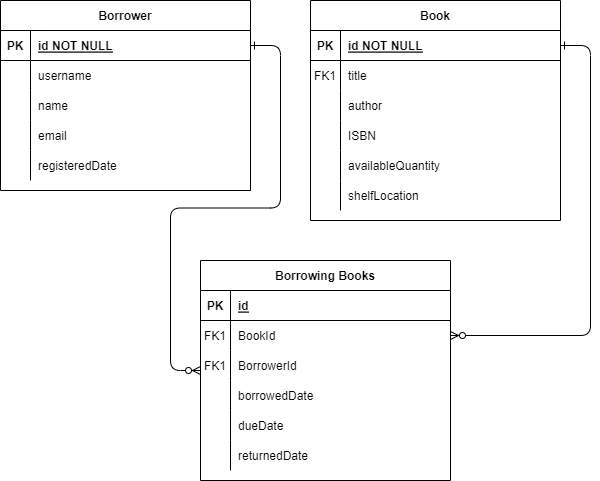

The diagram above was exported from draw.io. Its source (the exported page's mxGraphModel, read from the mxfile embedded in the PNG):
<mxGraphModel dx="1050" dy="579" grid="1" gridSize="10" guides="1" tooltips="1" connect="1" arrows="1" fold="1" page="1" pageScale="1" pageWidth="850" pageHeight="1100" math="0" shadow="0" extFonts="Permanent Marker^https://fonts.googleapis.com/css?family=Permanent+Marker">
  <root>
    <mxCell id="0" />
    <mxCell id="1" parent="0" />
    <mxCell id="C-vyLk0tnHw3VtMMgP7b-12" value="" style="edgeStyle=entityRelationEdgeStyle;endArrow=ERzeroToMany;startArrow=ERone;endFill=1;startFill=0;" parent="1" source="C-vyLk0tnHw3VtMMgP7b-3" target="C-vyLk0tnHw3VtMMgP7b-17" edge="1">
      <mxGeometry width="100" height="100" relative="1" as="geometry">
        <mxPoint x="400" y="180" as="sourcePoint" />
        <mxPoint x="460" y="205" as="targetPoint" />
      </mxGeometry>
    </mxCell>
    <mxCell id="C-vyLk0tnHw3VtMMgP7b-2" value="Book" style="shape=table;startSize=30;container=1;collapsible=1;childLayout=tableLayout;fixedRows=1;rowLines=0;fontStyle=1;align=center;resizeLast=1;" parent="1" vertex="1">
      <mxGeometry x="380" y="190" width="250" height="220" as="geometry" />
    </mxCell>
    <mxCell id="C-vyLk0tnHw3VtMMgP7b-3" value="" style="shape=partialRectangle;collapsible=0;dropTarget=0;pointerEvents=0;fillColor=none;points=[[0,0.5],[1,0.5]];portConstraint=eastwest;top=0;left=0;right=0;bottom=1;" parent="C-vyLk0tnHw3VtMMgP7b-2" vertex="1">
      <mxGeometry y="30" width="250" height="30" as="geometry" />
    </mxCell>
    <mxCell id="C-vyLk0tnHw3VtMMgP7b-4" value="PK" style="shape=partialRectangle;overflow=hidden;connectable=0;fillColor=none;top=0;left=0;bottom=0;right=0;fontStyle=1;" parent="C-vyLk0tnHw3VtMMgP7b-3" vertex="1">
      <mxGeometry width="30" height="30" as="geometry">
        <mxRectangle width="30" height="30" as="alternateBounds" />
      </mxGeometry>
    </mxCell>
    <mxCell id="C-vyLk0tnHw3VtMMgP7b-5" value="id NOT NULL " style="shape=partialRectangle;overflow=hidden;connectable=0;fillColor=none;top=0;left=0;bottom=0;right=0;align=left;spacingLeft=6;fontStyle=5;" parent="C-vyLk0tnHw3VtMMgP7b-3" vertex="1">
      <mxGeometry x="30" width="220" height="30" as="geometry">
        <mxRectangle width="220" height="30" as="alternateBounds" />
      </mxGeometry>
    </mxCell>
    <mxCell id="C-vyLk0tnHw3VtMMgP7b-6" value="" style="shape=partialRectangle;collapsible=0;dropTarget=0;pointerEvents=0;fillColor=none;points=[[0,0.5],[1,0.5]];portConstraint=eastwest;top=0;left=0;right=0;bottom=0;" parent="C-vyLk0tnHw3VtMMgP7b-2" vertex="1">
      <mxGeometry y="60" width="250" height="30" as="geometry" />
    </mxCell>
    <mxCell id="C-vyLk0tnHw3VtMMgP7b-7" value="FK1" style="shape=partialRectangle;overflow=hidden;connectable=0;fillColor=none;top=0;left=0;bottom=0;right=0;" parent="C-vyLk0tnHw3VtMMgP7b-6" vertex="1">
      <mxGeometry width="30" height="30" as="geometry">
        <mxRectangle width="30" height="30" as="alternateBounds" />
      </mxGeometry>
    </mxCell>
    <mxCell id="C-vyLk0tnHw3VtMMgP7b-8" value="title" style="shape=partialRectangle;overflow=hidden;connectable=0;fillColor=none;top=0;left=0;bottom=0;right=0;align=left;spacingLeft=6;" parent="C-vyLk0tnHw3VtMMgP7b-6" vertex="1">
      <mxGeometry x="30" width="220" height="30" as="geometry">
        <mxRectangle width="220" height="30" as="alternateBounds" />
      </mxGeometry>
    </mxCell>
    <mxCell id="C-vyLk0tnHw3VtMMgP7b-9" value="" style="shape=partialRectangle;collapsible=0;dropTarget=0;pointerEvents=0;fillColor=none;points=[[0,0.5],[1,0.5]];portConstraint=eastwest;top=0;left=0;right=0;bottom=0;" parent="C-vyLk0tnHw3VtMMgP7b-2" vertex="1">
      <mxGeometry y="90" width="250" height="30" as="geometry" />
    </mxCell>
    <mxCell id="C-vyLk0tnHw3VtMMgP7b-10" value="" style="shape=partialRectangle;overflow=hidden;connectable=0;fillColor=none;top=0;left=0;bottom=0;right=0;" parent="C-vyLk0tnHw3VtMMgP7b-9" vertex="1">
      <mxGeometry width="30" height="30" as="geometry">
        <mxRectangle width="30" height="30" as="alternateBounds" />
      </mxGeometry>
    </mxCell>
    <mxCell id="C-vyLk0tnHw3VtMMgP7b-11" value="author" style="shape=partialRectangle;overflow=hidden;connectable=0;fillColor=none;top=0;left=0;bottom=0;right=0;align=left;spacingLeft=6;" parent="C-vyLk0tnHw3VtMMgP7b-9" vertex="1">
      <mxGeometry x="30" width="220" height="30" as="geometry">
        <mxRectangle width="220" height="30" as="alternateBounds" />
      </mxGeometry>
    </mxCell>
    <mxCell id="xYXs8vh4KmkeB9abGBPi-2" value="" style="shape=partialRectangle;collapsible=0;dropTarget=0;pointerEvents=0;fillColor=none;points=[[0,0.5],[1,0.5]];portConstraint=eastwest;top=0;left=0;right=0;bottom=0;" vertex="1" parent="C-vyLk0tnHw3VtMMgP7b-2">
      <mxGeometry y="120" width="250" height="30" as="geometry" />
    </mxCell>
    <mxCell id="xYXs8vh4KmkeB9abGBPi-3" value="" style="shape=partialRectangle;overflow=hidden;connectable=0;fillColor=none;top=0;left=0;bottom=0;right=0;" vertex="1" parent="xYXs8vh4KmkeB9abGBPi-2">
      <mxGeometry width="30" height="30" as="geometry">
        <mxRectangle width="30" height="30" as="alternateBounds" />
      </mxGeometry>
    </mxCell>
    <mxCell id="xYXs8vh4KmkeB9abGBPi-4" value="ISBN" style="shape=partialRectangle;overflow=hidden;connectable=0;fillColor=none;top=0;left=0;bottom=0;right=0;align=left;spacingLeft=6;" vertex="1" parent="xYXs8vh4KmkeB9abGBPi-2">
      <mxGeometry x="30" width="220" height="30" as="geometry">
        <mxRectangle width="220" height="30" as="alternateBounds" />
      </mxGeometry>
    </mxCell>
    <mxCell id="xYXs8vh4KmkeB9abGBPi-5" value="" style="shape=partialRectangle;collapsible=0;dropTarget=0;pointerEvents=0;fillColor=none;points=[[0,0.5],[1,0.5]];portConstraint=eastwest;top=0;left=0;right=0;bottom=0;" vertex="1" parent="C-vyLk0tnHw3VtMMgP7b-2">
      <mxGeometry y="150" width="250" height="30" as="geometry" />
    </mxCell>
    <mxCell id="xYXs8vh4KmkeB9abGBPi-6" value="" style="shape=partialRectangle;overflow=hidden;connectable=0;fillColor=none;top=0;left=0;bottom=0;right=0;" vertex="1" parent="xYXs8vh4KmkeB9abGBPi-5">
      <mxGeometry width="30" height="30" as="geometry">
        <mxRectangle width="30" height="30" as="alternateBounds" />
      </mxGeometry>
    </mxCell>
    <mxCell id="xYXs8vh4KmkeB9abGBPi-7" value="availableQuantity" style="shape=partialRectangle;overflow=hidden;connectable=0;fillColor=none;top=0;left=0;bottom=0;right=0;align=left;spacingLeft=6;" vertex="1" parent="xYXs8vh4KmkeB9abGBPi-5">
      <mxGeometry x="30" width="220" height="30" as="geometry">
        <mxRectangle width="220" height="30" as="alternateBounds" />
      </mxGeometry>
    </mxCell>
    <mxCell id="xYXs8vh4KmkeB9abGBPi-24" value="" style="shape=partialRectangle;collapsible=0;dropTarget=0;pointerEvents=0;fillColor=none;points=[[0,0.5],[1,0.5]];portConstraint=eastwest;top=0;left=0;right=0;bottom=0;" vertex="1" parent="C-vyLk0tnHw3VtMMgP7b-2">
      <mxGeometry y="180" width="250" height="30" as="geometry" />
    </mxCell>
    <mxCell id="xYXs8vh4KmkeB9abGBPi-25" value="" style="shape=partialRectangle;overflow=hidden;connectable=0;fillColor=none;top=0;left=0;bottom=0;right=0;" vertex="1" parent="xYXs8vh4KmkeB9abGBPi-24">
      <mxGeometry width="30" height="30" as="geometry">
        <mxRectangle width="30" height="30" as="alternateBounds" />
      </mxGeometry>
    </mxCell>
    <mxCell id="xYXs8vh4KmkeB9abGBPi-26" value="shelfLocation" style="shape=partialRectangle;overflow=hidden;connectable=0;fillColor=none;top=0;left=0;bottom=0;right=0;align=left;spacingLeft=6;" vertex="1" parent="xYXs8vh4KmkeB9abGBPi-24">
      <mxGeometry x="30" width="220" height="30" as="geometry">
        <mxRectangle width="220" height="30" as="alternateBounds" />
      </mxGeometry>
    </mxCell>
    <mxCell id="C-vyLk0tnHw3VtMMgP7b-13" value="Borrowing Books" style="shape=table;startSize=30;container=1;collapsible=1;childLayout=tableLayout;fixedRows=1;rowLines=0;fontStyle=1;align=center;resizeLast=1;" parent="1" vertex="1">
      <mxGeometry x="270" y="450" width="250" height="220" as="geometry" />
    </mxCell>
    <mxCell id="C-vyLk0tnHw3VtMMgP7b-14" value="" style="shape=partialRectangle;collapsible=0;dropTarget=0;pointerEvents=0;fillColor=none;points=[[0,0.5],[1,0.5]];portConstraint=eastwest;top=0;left=0;right=0;bottom=1;" parent="C-vyLk0tnHw3VtMMgP7b-13" vertex="1">
      <mxGeometry y="30" width="250" height="30" as="geometry" />
    </mxCell>
    <mxCell id="C-vyLk0tnHw3VtMMgP7b-15" value="PK" style="shape=partialRectangle;overflow=hidden;connectable=0;fillColor=none;top=0;left=0;bottom=0;right=0;fontStyle=1;" parent="C-vyLk0tnHw3VtMMgP7b-14" vertex="1">
      <mxGeometry width="30" height="30" as="geometry">
        <mxRectangle width="30" height="30" as="alternateBounds" />
      </mxGeometry>
    </mxCell>
    <mxCell id="C-vyLk0tnHw3VtMMgP7b-16" value="id" style="shape=partialRectangle;overflow=hidden;connectable=0;fillColor=none;top=0;left=0;bottom=0;right=0;align=left;spacingLeft=6;fontStyle=5;" parent="C-vyLk0tnHw3VtMMgP7b-14" vertex="1">
      <mxGeometry x="30" width="220" height="30" as="geometry">
        <mxRectangle width="220" height="30" as="alternateBounds" />
      </mxGeometry>
    </mxCell>
    <mxCell id="C-vyLk0tnHw3VtMMgP7b-17" value="" style="shape=partialRectangle;collapsible=0;dropTarget=0;pointerEvents=0;fillColor=none;points=[[0,0.5],[1,0.5]];portConstraint=eastwest;top=0;left=0;right=0;bottom=0;" parent="C-vyLk0tnHw3VtMMgP7b-13" vertex="1">
      <mxGeometry y="60" width="250" height="30" as="geometry" />
    </mxCell>
    <mxCell id="C-vyLk0tnHw3VtMMgP7b-18" value="FK1" style="shape=partialRectangle;overflow=hidden;connectable=0;fillColor=none;top=0;left=0;bottom=0;right=0;" parent="C-vyLk0tnHw3VtMMgP7b-17" vertex="1">
      <mxGeometry width="30" height="30" as="geometry">
        <mxRectangle width="30" height="30" as="alternateBounds" />
      </mxGeometry>
    </mxCell>
    <mxCell id="C-vyLk0tnHw3VtMMgP7b-19" value="BookId" style="shape=partialRectangle;overflow=hidden;connectable=0;fillColor=none;top=0;left=0;bottom=0;right=0;align=left;spacingLeft=6;" parent="C-vyLk0tnHw3VtMMgP7b-17" vertex="1">
      <mxGeometry x="30" width="220" height="30" as="geometry">
        <mxRectangle width="220" height="30" as="alternateBounds" />
      </mxGeometry>
    </mxCell>
    <mxCell id="C-vyLk0tnHw3VtMMgP7b-20" value="" style="shape=partialRectangle;collapsible=0;dropTarget=0;pointerEvents=0;fillColor=none;points=[[0,0.5],[1,0.5]];portConstraint=eastwest;top=0;left=0;right=0;bottom=0;" parent="C-vyLk0tnHw3VtMMgP7b-13" vertex="1">
      <mxGeometry y="90" width="250" height="30" as="geometry" />
    </mxCell>
    <mxCell id="C-vyLk0tnHw3VtMMgP7b-21" value="FK1" style="shape=partialRectangle;overflow=hidden;connectable=0;fillColor=none;top=0;left=0;bottom=0;right=0;" parent="C-vyLk0tnHw3VtMMgP7b-20" vertex="1">
      <mxGeometry width="30" height="30" as="geometry">
        <mxRectangle width="30" height="30" as="alternateBounds" />
      </mxGeometry>
    </mxCell>
    <mxCell id="C-vyLk0tnHw3VtMMgP7b-22" value="BorrowerId" style="shape=partialRectangle;overflow=hidden;connectable=0;fillColor=none;top=0;left=0;bottom=0;right=0;align=left;spacingLeft=6;" parent="C-vyLk0tnHw3VtMMgP7b-20" vertex="1">
      <mxGeometry x="30" width="220" height="30" as="geometry">
        <mxRectangle width="220" height="30" as="alternateBounds" />
      </mxGeometry>
    </mxCell>
    <mxCell id="xYXs8vh4KmkeB9abGBPi-44" value="" style="shape=partialRectangle;collapsible=0;dropTarget=0;pointerEvents=0;fillColor=none;points=[[0,0.5],[1,0.5]];portConstraint=eastwest;top=0;left=0;right=0;bottom=0;" vertex="1" parent="C-vyLk0tnHw3VtMMgP7b-13">
      <mxGeometry y="120" width="250" height="30" as="geometry" />
    </mxCell>
    <mxCell id="xYXs8vh4KmkeB9abGBPi-45" value="" style="shape=partialRectangle;overflow=hidden;connectable=0;fillColor=none;top=0;left=0;bottom=0;right=0;" vertex="1" parent="xYXs8vh4KmkeB9abGBPi-44">
      <mxGeometry width="30" height="30" as="geometry">
        <mxRectangle width="30" height="30" as="alternateBounds" />
      </mxGeometry>
    </mxCell>
    <mxCell id="xYXs8vh4KmkeB9abGBPi-46" value="borrowedDate" style="shape=partialRectangle;overflow=hidden;connectable=0;fillColor=none;top=0;left=0;bottom=0;right=0;align=left;spacingLeft=6;" vertex="1" parent="xYXs8vh4KmkeB9abGBPi-44">
      <mxGeometry x="30" width="220" height="30" as="geometry">
        <mxRectangle width="220" height="30" as="alternateBounds" />
      </mxGeometry>
    </mxCell>
    <mxCell id="xYXs8vh4KmkeB9abGBPi-47" value="" style="shape=partialRectangle;collapsible=0;dropTarget=0;pointerEvents=0;fillColor=none;points=[[0,0.5],[1,0.5]];portConstraint=eastwest;top=0;left=0;right=0;bottom=0;" vertex="1" parent="C-vyLk0tnHw3VtMMgP7b-13">
      <mxGeometry y="150" width="250" height="30" as="geometry" />
    </mxCell>
    <mxCell id="xYXs8vh4KmkeB9abGBPi-48" value="" style="shape=partialRectangle;overflow=hidden;connectable=0;fillColor=none;top=0;left=0;bottom=0;right=0;" vertex="1" parent="xYXs8vh4KmkeB9abGBPi-47">
      <mxGeometry width="30" height="30" as="geometry">
        <mxRectangle width="30" height="30" as="alternateBounds" />
      </mxGeometry>
    </mxCell>
    <mxCell id="xYXs8vh4KmkeB9abGBPi-49" value="dueDate" style="shape=partialRectangle;overflow=hidden;connectable=0;fillColor=none;top=0;left=0;bottom=0;right=0;align=left;spacingLeft=6;" vertex="1" parent="xYXs8vh4KmkeB9abGBPi-47">
      <mxGeometry x="30" width="220" height="30" as="geometry">
        <mxRectangle width="220" height="30" as="alternateBounds" />
      </mxGeometry>
    </mxCell>
    <mxCell id="xYXs8vh4KmkeB9abGBPi-50" value="" style="shape=partialRectangle;collapsible=0;dropTarget=0;pointerEvents=0;fillColor=none;points=[[0,0.5],[1,0.5]];portConstraint=eastwest;top=0;left=0;right=0;bottom=0;" vertex="1" parent="C-vyLk0tnHw3VtMMgP7b-13">
      <mxGeometry y="180" width="250" height="30" as="geometry" />
    </mxCell>
    <mxCell id="xYXs8vh4KmkeB9abGBPi-51" value="" style="shape=partialRectangle;overflow=hidden;connectable=0;fillColor=none;top=0;left=0;bottom=0;right=0;" vertex="1" parent="xYXs8vh4KmkeB9abGBPi-50">
      <mxGeometry width="30" height="30" as="geometry">
        <mxRectangle width="30" height="30" as="alternateBounds" />
      </mxGeometry>
    </mxCell>
    <mxCell id="xYXs8vh4KmkeB9abGBPi-52" value="returnedDate" style="shape=partialRectangle;overflow=hidden;connectable=0;fillColor=none;top=0;left=0;bottom=0;right=0;align=left;spacingLeft=6;" vertex="1" parent="xYXs8vh4KmkeB9abGBPi-50">
      <mxGeometry x="30" width="220" height="30" as="geometry">
        <mxRectangle width="220" height="30" as="alternateBounds" />
      </mxGeometry>
    </mxCell>
    <mxCell id="C-vyLk0tnHw3VtMMgP7b-23" value="Borrower" style="shape=table;startSize=30;container=1;collapsible=1;childLayout=tableLayout;fixedRows=1;rowLines=0;fontStyle=1;align=center;resizeLast=1;" parent="1" vertex="1">
      <mxGeometry x="70" y="190" width="250" height="190" as="geometry" />
    </mxCell>
    <mxCell id="C-vyLk0tnHw3VtMMgP7b-24" value="" style="shape=partialRectangle;collapsible=0;dropTarget=0;pointerEvents=0;fillColor=none;points=[[0,0.5],[1,0.5]];portConstraint=eastwest;top=0;left=0;right=0;bottom=1;" parent="C-vyLk0tnHw3VtMMgP7b-23" vertex="1">
      <mxGeometry y="30" width="250" height="30" as="geometry" />
    </mxCell>
    <mxCell id="C-vyLk0tnHw3VtMMgP7b-25" value="PK" style="shape=partialRectangle;overflow=hidden;connectable=0;fillColor=none;top=0;left=0;bottom=0;right=0;fontStyle=1;" parent="C-vyLk0tnHw3VtMMgP7b-24" vertex="1">
      <mxGeometry width="30" height="30" as="geometry">
        <mxRectangle width="30" height="30" as="alternateBounds" />
      </mxGeometry>
    </mxCell>
    <mxCell id="C-vyLk0tnHw3VtMMgP7b-26" value="id NOT NULL " style="shape=partialRectangle;overflow=hidden;connectable=0;fillColor=none;top=0;left=0;bottom=0;right=0;align=left;spacingLeft=6;fontStyle=5;" parent="C-vyLk0tnHw3VtMMgP7b-24" vertex="1">
      <mxGeometry x="30" width="220" height="30" as="geometry">
        <mxRectangle width="220" height="30" as="alternateBounds" />
      </mxGeometry>
    </mxCell>
    <mxCell id="C-vyLk0tnHw3VtMMgP7b-27" value="" style="shape=partialRectangle;collapsible=0;dropTarget=0;pointerEvents=0;fillColor=none;points=[[0,0.5],[1,0.5]];portConstraint=eastwest;top=0;left=0;right=0;bottom=0;" parent="C-vyLk0tnHw3VtMMgP7b-23" vertex="1">
      <mxGeometry y="60" width="250" height="30" as="geometry" />
    </mxCell>
    <mxCell id="C-vyLk0tnHw3VtMMgP7b-28" value="" style="shape=partialRectangle;overflow=hidden;connectable=0;fillColor=none;top=0;left=0;bottom=0;right=0;" parent="C-vyLk0tnHw3VtMMgP7b-27" vertex="1">
      <mxGeometry width="30" height="30" as="geometry">
        <mxRectangle width="30" height="30" as="alternateBounds" />
      </mxGeometry>
    </mxCell>
    <mxCell id="C-vyLk0tnHw3VtMMgP7b-29" value="username" style="shape=partialRectangle;overflow=hidden;connectable=0;fillColor=none;top=0;left=0;bottom=0;right=0;align=left;spacingLeft=6;" parent="C-vyLk0tnHw3VtMMgP7b-27" vertex="1">
      <mxGeometry x="30" width="220" height="30" as="geometry">
        <mxRectangle width="220" height="30" as="alternateBounds" />
      </mxGeometry>
    </mxCell>
    <mxCell id="xYXs8vh4KmkeB9abGBPi-27" value="" style="shape=partialRectangle;collapsible=0;dropTarget=0;pointerEvents=0;fillColor=none;points=[[0,0.5],[1,0.5]];portConstraint=eastwest;top=0;left=0;right=0;bottom=0;" vertex="1" parent="C-vyLk0tnHw3VtMMgP7b-23">
      <mxGeometry y="90" width="250" height="30" as="geometry" />
    </mxCell>
    <mxCell id="xYXs8vh4KmkeB9abGBPi-28" value="" style="shape=partialRectangle;overflow=hidden;connectable=0;fillColor=none;top=0;left=0;bottom=0;right=0;" vertex="1" parent="xYXs8vh4KmkeB9abGBPi-27">
      <mxGeometry width="30" height="30" as="geometry">
        <mxRectangle width="30" height="30" as="alternateBounds" />
      </mxGeometry>
    </mxCell>
    <mxCell id="xYXs8vh4KmkeB9abGBPi-29" value="name" style="shape=partialRectangle;overflow=hidden;connectable=0;fillColor=none;top=0;left=0;bottom=0;right=0;align=left;spacingLeft=6;" vertex="1" parent="xYXs8vh4KmkeB9abGBPi-27">
      <mxGeometry x="30" width="220" height="30" as="geometry">
        <mxRectangle width="220" height="30" as="alternateBounds" />
      </mxGeometry>
    </mxCell>
    <mxCell id="xYXs8vh4KmkeB9abGBPi-30" value="" style="shape=partialRectangle;collapsible=0;dropTarget=0;pointerEvents=0;fillColor=none;points=[[0,0.5],[1,0.5]];portConstraint=eastwest;top=0;left=0;right=0;bottom=0;" vertex="1" parent="C-vyLk0tnHw3VtMMgP7b-23">
      <mxGeometry y="120" width="250" height="30" as="geometry" />
    </mxCell>
    <mxCell id="xYXs8vh4KmkeB9abGBPi-31" value="" style="shape=partialRectangle;overflow=hidden;connectable=0;fillColor=none;top=0;left=0;bottom=0;right=0;" vertex="1" parent="xYXs8vh4KmkeB9abGBPi-30">
      <mxGeometry width="30" height="30" as="geometry">
        <mxRectangle width="30" height="30" as="alternateBounds" />
      </mxGeometry>
    </mxCell>
    <mxCell id="xYXs8vh4KmkeB9abGBPi-32" value="email" style="shape=partialRectangle;overflow=hidden;connectable=0;fillColor=none;top=0;left=0;bottom=0;right=0;align=left;spacingLeft=6;" vertex="1" parent="xYXs8vh4KmkeB9abGBPi-30">
      <mxGeometry x="30" width="220" height="30" as="geometry">
        <mxRectangle width="220" height="30" as="alternateBounds" />
      </mxGeometry>
    </mxCell>
    <mxCell id="xYXs8vh4KmkeB9abGBPi-33" value="" style="shape=partialRectangle;collapsible=0;dropTarget=0;pointerEvents=0;fillColor=none;points=[[0,0.5],[1,0.5]];portConstraint=eastwest;top=0;left=0;right=0;bottom=0;" vertex="1" parent="C-vyLk0tnHw3VtMMgP7b-23">
      <mxGeometry y="150" width="250" height="30" as="geometry" />
    </mxCell>
    <mxCell id="xYXs8vh4KmkeB9abGBPi-34" value="" style="shape=partialRectangle;overflow=hidden;connectable=0;fillColor=none;top=0;left=0;bottom=0;right=0;" vertex="1" parent="xYXs8vh4KmkeB9abGBPi-33">
      <mxGeometry width="30" height="30" as="geometry">
        <mxRectangle width="30" height="30" as="alternateBounds" />
      </mxGeometry>
    </mxCell>
    <mxCell id="xYXs8vh4KmkeB9abGBPi-35" value="registeredDate" style="shape=partialRectangle;overflow=hidden;connectable=0;fillColor=none;top=0;left=0;bottom=0;right=0;align=left;spacingLeft=6;" vertex="1" parent="xYXs8vh4KmkeB9abGBPi-33">
      <mxGeometry x="30" width="220" height="30" as="geometry">
        <mxRectangle width="220" height="30" as="alternateBounds" />
      </mxGeometry>
    </mxCell>
    <mxCell id="xYXs8vh4KmkeB9abGBPi-43" value="" style="edgeStyle=entityRelationEdgeStyle;endArrow=ERzeroToMany;startArrow=ERone;endFill=1;startFill=0;" edge="1" parent="1" source="C-vyLk0tnHw3VtMMgP7b-24">
      <mxGeometry width="100" height="100" relative="1" as="geometry">
        <mxPoint x="90" y="120" as="sourcePoint" />
        <mxPoint x="270" y="560" as="targetPoint" />
      </mxGeometry>
    </mxCell>
  </root>
</mxGraphModel>